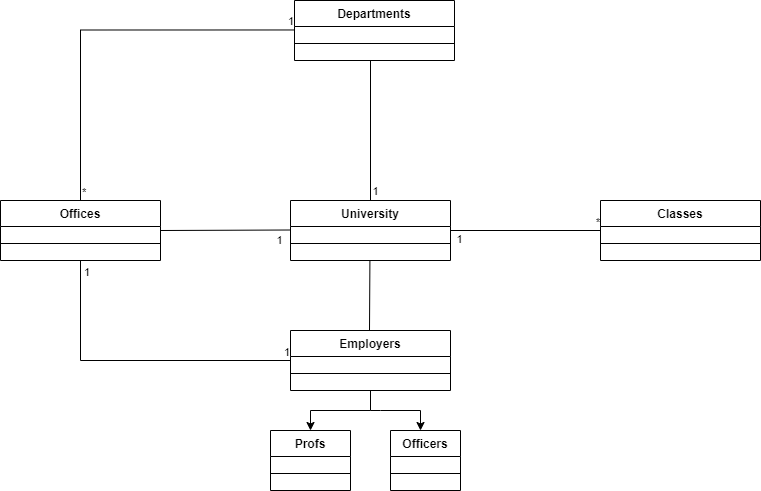

The diagram above was exported from draw.io. Its source (the exported page's mxGraphModel, read from the mxfile embedded in the PNG):
<mxGraphModel dx="868" dy="482" grid="1" gridSize="10" guides="1" tooltips="1" connect="1" arrows="1" fold="1" page="1" pageScale="1" pageWidth="827" pageHeight="1169" math="0" shadow="0">
  <root>
    <mxCell id="0" />
    <mxCell id="1" parent="0" />
    <mxCell id="PZlWKhnlB8-jofAuR1fL-8" value="University&#10;" style="swimlane;fontStyle=1;align=center;verticalAlign=top;childLayout=stackLayout;horizontal=1;startSize=26;horizontalStack=0;resizeParent=1;resizeParentMax=0;resizeLast=0;collapsible=1;marginBottom=0;" parent="1" vertex="1">
      <mxGeometry x="330" y="820" width="160" height="60" as="geometry">
        <mxRectangle x="330" y="820" width="90" height="26" as="alternateBounds" />
      </mxGeometry>
    </mxCell>
    <mxCell id="PZlWKhnlB8-jofAuR1fL-10" value="" style="line;strokeWidth=1;fillColor=none;align=left;verticalAlign=middle;spacingTop=-1;spacingLeft=3;spacingRight=3;rotatable=0;labelPosition=right;points=[];portConstraint=eastwest;" parent="PZlWKhnlB8-jofAuR1fL-8" vertex="1">
      <mxGeometry y="26" width="160" height="34" as="geometry" />
    </mxCell>
    <mxCell id="PZlWKhnlB8-jofAuR1fL-12" value="" style="endArrow=none;html=1;edgeStyle=orthogonalEdgeStyle;rounded=0;entryX=0.5;entryY=0;entryDx=0;entryDy=0;" parent="1" target="PZlWKhnlB8-jofAuR1fL-8" edge="1">
      <mxGeometry relative="1" as="geometry">
        <mxPoint x="410" y="680" as="sourcePoint" />
        <mxPoint x="413" y="810" as="targetPoint" />
        <Array as="points">
          <mxPoint x="410" y="680" />
        </Array>
      </mxGeometry>
    </mxCell>
    <mxCell id="PZlWKhnlB8-jofAuR1fL-40" value="1" style="edgeLabel;html=1;align=center;verticalAlign=middle;resizable=0;points=[];" parent="PZlWKhnlB8-jofAuR1fL-12" vertex="1" connectable="0">
      <mxGeometry x="0.8459" y="-1" relative="1" as="geometry">
        <mxPoint x="5" y="1" as="offset" />
      </mxGeometry>
    </mxCell>
    <mxCell id="PZlWKhnlB8-jofAuR1fL-15" value="" style="endArrow=none;html=1;edgeStyle=orthogonalEdgeStyle;rounded=0;" parent="1" edge="1">
      <mxGeometry relative="1" as="geometry">
        <mxPoint x="409.41" y="880" as="sourcePoint" />
        <mxPoint x="409" y="950" as="targetPoint" />
        <Array as="points">
          <mxPoint x="409.41" y="880" />
        </Array>
      </mxGeometry>
    </mxCell>
    <mxCell id="PZlWKhnlB8-jofAuR1fL-16" value="" style="endArrow=none;html=1;edgeStyle=orthogonalEdgeStyle;rounded=0;exitX=0;exitY=0.5;exitDx=0;exitDy=0;" parent="1" source="PZlWKhnlB8-jofAuR1fL-20" edge="1">
      <mxGeometry relative="1" as="geometry">
        <mxPoint x="600" y="850.24" as="sourcePoint" />
        <mxPoint x="490" y="850" as="targetPoint" />
        <Array as="points" />
      </mxGeometry>
    </mxCell>
    <mxCell id="PZlWKhnlB8-jofAuR1fL-17" value="" style="endArrow=none;html=1;edgeStyle=orthogonalEdgeStyle;rounded=0;" parent="1" edge="1">
      <mxGeometry relative="1" as="geometry">
        <mxPoint x="330" y="849.5" as="sourcePoint" />
        <mxPoint x="200" y="850" as="targetPoint" />
        <Array as="points">
          <mxPoint x="330" y="849.5" />
        </Array>
      </mxGeometry>
    </mxCell>
    <mxCell id="PZlWKhnlB8-jofAuR1fL-18" value="Departments" style="swimlane;fontStyle=1;align=center;verticalAlign=top;childLayout=stackLayout;horizontal=1;startSize=26;horizontalStack=0;resizeParent=1;resizeParentMax=0;resizeLast=0;collapsible=1;marginBottom=0;" parent="1" vertex="1">
      <mxGeometry x="334" y="620" width="160" height="60" as="geometry">
        <mxRectangle x="330" y="820" width="90" height="26" as="alternateBounds" />
      </mxGeometry>
    </mxCell>
    <mxCell id="PZlWKhnlB8-jofAuR1fL-19" value="" style="line;strokeWidth=1;fillColor=none;align=left;verticalAlign=middle;spacingTop=-1;spacingLeft=3;spacingRight=3;rotatable=0;labelPosition=right;points=[];portConstraint=eastwest;" parent="PZlWKhnlB8-jofAuR1fL-18" vertex="1">
      <mxGeometry y="26" width="160" height="34" as="geometry" />
    </mxCell>
    <mxCell id="PZlWKhnlB8-jofAuR1fL-20" value="Classes&#10;" style="swimlane;fontStyle=1;align=center;verticalAlign=top;childLayout=stackLayout;horizontal=1;startSize=26;horizontalStack=0;resizeParent=1;resizeParentMax=0;resizeLast=0;collapsible=1;marginBottom=0;" parent="1" vertex="1">
      <mxGeometry x="640" y="820" width="160" height="60" as="geometry">
        <mxRectangle x="330" y="820" width="90" height="26" as="alternateBounds" />
      </mxGeometry>
    </mxCell>
    <mxCell id="PZlWKhnlB8-jofAuR1fL-21" value="" style="line;strokeWidth=1;fillColor=none;align=left;verticalAlign=middle;spacingTop=-1;spacingLeft=3;spacingRight=3;rotatable=0;labelPosition=right;points=[];portConstraint=eastwest;" parent="PZlWKhnlB8-jofAuR1fL-20" vertex="1">
      <mxGeometry y="26" width="160" height="34" as="geometry" />
    </mxCell>
    <mxCell id="PZlWKhnlB8-jofAuR1fL-27" style="edgeStyle=orthogonalEdgeStyle;rounded=0;orthogonalLoop=1;jettySize=auto;html=1;" parent="1" source="PZlWKhnlB8-jofAuR1fL-22" edge="1">
      <mxGeometry relative="1" as="geometry">
        <mxPoint x="350" y="1050" as="targetPoint" />
        <Array as="points">
          <mxPoint x="410" y="1030" />
          <mxPoint x="350" y="1030" />
        </Array>
      </mxGeometry>
    </mxCell>
    <mxCell id="PZlWKhnlB8-jofAuR1fL-22" value="Employers&#10;" style="swimlane;fontStyle=1;align=center;verticalAlign=top;childLayout=stackLayout;horizontal=1;startSize=26;horizontalStack=0;resizeParent=1;resizeParentMax=0;resizeLast=0;collapsible=1;marginBottom=0;" parent="1" vertex="1">
      <mxGeometry x="330" y="950" width="160" height="60" as="geometry">
        <mxRectangle x="330" y="820" width="90" height="26" as="alternateBounds" />
      </mxGeometry>
    </mxCell>
    <mxCell id="PZlWKhnlB8-jofAuR1fL-23" value="" style="line;strokeWidth=1;fillColor=none;align=left;verticalAlign=middle;spacingTop=-1;spacingLeft=3;spacingRight=3;rotatable=0;labelPosition=right;points=[];portConstraint=eastwest;" parent="PZlWKhnlB8-jofAuR1fL-22" vertex="1">
      <mxGeometry y="26" width="160" height="34" as="geometry" />
    </mxCell>
    <mxCell id="PZlWKhnlB8-jofAuR1fL-24" value="Offices" style="swimlane;fontStyle=1;align=center;verticalAlign=top;childLayout=stackLayout;horizontal=1;startSize=26;horizontalStack=0;resizeParent=1;resizeParentMax=0;resizeLast=0;collapsible=1;marginBottom=0;" parent="1" vertex="1">
      <mxGeometry x="40" y="820" width="160" height="60" as="geometry">
        <mxRectangle x="330" y="820" width="90" height="26" as="alternateBounds" />
      </mxGeometry>
    </mxCell>
    <mxCell id="PZlWKhnlB8-jofAuR1fL-25" value="" style="line;strokeWidth=1;fillColor=none;align=left;verticalAlign=middle;spacingTop=-1;spacingLeft=3;spacingRight=3;rotatable=0;labelPosition=right;points=[];portConstraint=eastwest;" parent="PZlWKhnlB8-jofAuR1fL-24" vertex="1">
      <mxGeometry y="26" width="160" height="34" as="geometry" />
    </mxCell>
    <mxCell id="PZlWKhnlB8-jofAuR1fL-28" style="edgeStyle=orthogonalEdgeStyle;rounded=0;orthogonalLoop=1;jettySize=auto;html=1;" parent="1" edge="1">
      <mxGeometry relative="1" as="geometry">
        <mxPoint x="460" y="1050" as="targetPoint" />
        <mxPoint x="410" y="1030" as="sourcePoint" />
        <Array as="points">
          <mxPoint x="420" y="1030" />
          <mxPoint x="460" y="1030" />
        </Array>
      </mxGeometry>
    </mxCell>
    <mxCell id="PZlWKhnlB8-jofAuR1fL-29" value="Profs" style="swimlane;fontStyle=1;align=center;verticalAlign=top;childLayout=stackLayout;horizontal=1;startSize=26;horizontalStack=0;resizeParent=1;resizeParentMax=0;resizeLast=0;collapsible=1;marginBottom=0;" parent="1" vertex="1">
      <mxGeometry x="310" y="1050" width="80" height="60" as="geometry">
        <mxRectangle x="330" y="820" width="90" height="26" as="alternateBounds" />
      </mxGeometry>
    </mxCell>
    <mxCell id="PZlWKhnlB8-jofAuR1fL-30" value="" style="line;strokeWidth=1;fillColor=none;align=left;verticalAlign=middle;spacingTop=-1;spacingLeft=3;spacingRight=3;rotatable=0;labelPosition=right;points=[];portConstraint=eastwest;" parent="PZlWKhnlB8-jofAuR1fL-29" vertex="1">
      <mxGeometry y="26" width="80" height="34" as="geometry" />
    </mxCell>
    <mxCell id="PZlWKhnlB8-jofAuR1fL-31" value="Officers" style="swimlane;fontStyle=1;align=center;verticalAlign=top;childLayout=stackLayout;horizontal=1;startSize=26;horizontalStack=0;resizeParent=1;resizeParentMax=0;resizeLast=0;collapsible=1;marginBottom=0;" parent="1" vertex="1">
      <mxGeometry x="430" y="1050" width="70" height="60" as="geometry">
        <mxRectangle x="330" y="820" width="90" height="26" as="alternateBounds" />
      </mxGeometry>
    </mxCell>
    <mxCell id="PZlWKhnlB8-jofAuR1fL-32" value="" style="line;strokeWidth=1;fillColor=none;align=left;verticalAlign=middle;spacingTop=-1;spacingLeft=3;spacingRight=3;rotatable=0;labelPosition=right;points=[];portConstraint=eastwest;" parent="PZlWKhnlB8-jofAuR1fL-31" vertex="1">
      <mxGeometry y="26" width="70" height="34" as="geometry" />
    </mxCell>
    <mxCell id="PZlWKhnlB8-jofAuR1fL-37" value="" style="endArrow=none;html=1;edgeStyle=orthogonalEdgeStyle;rounded=0;exitX=0.5;exitY=0;exitDx=0;exitDy=0;" parent="1" source="PZlWKhnlB8-jofAuR1fL-24" edge="1">
      <mxGeometry relative="1" as="geometry">
        <mxPoint x="120" y="720" as="sourcePoint" />
        <mxPoint x="334" y="649.47" as="targetPoint" />
        <Array as="points">
          <mxPoint x="120" y="650" />
          <mxPoint x="334" y="650" />
        </Array>
      </mxGeometry>
    </mxCell>
    <mxCell id="PZlWKhnlB8-jofAuR1fL-38" value="*" style="edgeLabel;resizable=0;html=1;align=left;verticalAlign=bottom;" parent="PZlWKhnlB8-jofAuR1fL-37" connectable="0" vertex="1">
      <mxGeometry x="-1" relative="1" as="geometry" />
    </mxCell>
    <mxCell id="PZlWKhnlB8-jofAuR1fL-39" value="1" style="edgeLabel;resizable=0;html=1;align=right;verticalAlign=bottom;" parent="PZlWKhnlB8-jofAuR1fL-37" connectable="0" vertex="1">
      <mxGeometry x="1" relative="1" as="geometry" />
    </mxCell>
    <mxCell id="PZlWKhnlB8-jofAuR1fL-41" value="*&lt;br&gt;" style="edgeLabel;resizable=0;html=1;align=right;verticalAlign=bottom;" parent="1" connectable="0" vertex="1">
      <mxGeometry x="640" y="849.9975757575758" as="geometry" />
    </mxCell>
    <mxCell id="PZlWKhnlB8-jofAuR1fL-42" value="1" style="edgeLabel;html=1;align=center;verticalAlign=middle;resizable=0;points=[];" parent="1" vertex="1" connectable="0">
      <mxGeometry x="424" y="820.1228070175438" as="geometry">
        <mxPoint x="-106" y="39" as="offset" />
      </mxGeometry>
    </mxCell>
    <mxCell id="PZlWKhnlB8-jofAuR1fL-43" value="" style="endArrow=none;html=1;edgeStyle=orthogonalEdgeStyle;rounded=0;exitX=0.5;exitY=1;exitDx=0;exitDy=0;" parent="1" source="PZlWKhnlB8-jofAuR1fL-24" edge="1">
      <mxGeometry relative="1" as="geometry">
        <mxPoint x="116" y="1150.53" as="sourcePoint" />
        <mxPoint x="330" y="980" as="targetPoint" />
        <Array as="points">
          <mxPoint x="120" y="980" />
        </Array>
      </mxGeometry>
    </mxCell>
    <mxCell id="PZlWKhnlB8-jofAuR1fL-45" value="1" style="edgeLabel;resizable=0;html=1;align=right;verticalAlign=bottom;" parent="PZlWKhnlB8-jofAuR1fL-43" connectable="0" vertex="1">
      <mxGeometry x="1" relative="1" as="geometry" />
    </mxCell>
    <mxCell id="PZlWKhnlB8-jofAuR1fL-46" value="1" style="edgeLabel;resizable=0;html=1;align=right;verticalAlign=bottom;" parent="1" connectable="0" vertex="1">
      <mxGeometry x="130.00303030303024" y="900" as="geometry" />
    </mxCell>
    <mxCell id="PZlWKhnlB8-jofAuR1fL-47" value="1" style="edgeLabel;html=1;align=center;verticalAlign=middle;resizable=0;points=[];" parent="1" vertex="1" connectable="0">
      <mxGeometry x="424" y="829.9966666666668" as="geometry">
        <mxPoint x="74" y="29" as="offset" />
      </mxGeometry>
    </mxCell>
  </root>
</mxGraphModel>